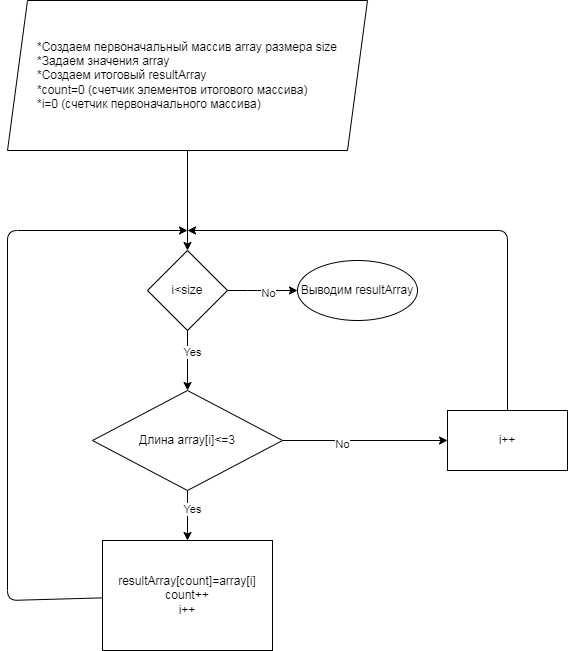

The diagram above was exported from draw.io. Its source (the exported page's mxGraphModel, read from the mxfile embedded in the PNG):
<mxGraphModel dx="1185" dy="505" grid="1" gridSize="10" guides="1" tooltips="1" connect="1" arrows="1" fold="1" page="1" pageScale="1" pageWidth="827" pageHeight="1169" math="0" shadow="0">
  <root>
    <mxCell id="0" />
    <mxCell id="1" parent="0" />
    <mxCell id="6" value="" style="edgeStyle=none;html=1;" edge="1" parent="1" source="2" target="5">
      <mxGeometry relative="1" as="geometry" />
    </mxCell>
    <mxCell id="2" value="&lt;div style=&quot;text-align: justify&quot;&gt;&lt;span&gt;*Создаем первоначальный массив array размера size&lt;/span&gt;&lt;/div&gt;&lt;div style=&quot;text-align: justify&quot;&gt;&lt;span&gt;*Задаем значения array&lt;/span&gt;&lt;/div&gt;&lt;div style=&quot;text-align: justify&quot;&gt;&lt;span&gt;*Создаем итоговый resultArray&lt;/span&gt;&lt;/div&gt;&lt;div style=&quot;text-align: justify&quot;&gt;&lt;span&gt;*count=0 (счетчик элементов итогового массива)&lt;/span&gt;&lt;/div&gt;&lt;div style=&quot;text-align: justify&quot;&gt;&lt;span&gt;*i=0 (счетчик первоначального массива)&lt;/span&gt;&lt;/div&gt;" style="shape=parallelogram;perimeter=parallelogramPerimeter;whiteSpace=wrap;html=1;fixedSize=1;" vertex="1" parent="1">
      <mxGeometry x="40" y="20" width="360" height="150" as="geometry" />
    </mxCell>
    <mxCell id="11" value="" style="edgeStyle=none;html=1;" edge="1" parent="1" source="5" target="10">
      <mxGeometry relative="1" as="geometry" />
    </mxCell>
    <mxCell id="12" value="Yes" style="edgeLabel;html=1;align=center;verticalAlign=middle;resizable=0;points=[];" vertex="1" connectable="0" parent="11">
      <mxGeometry x="-0.2857" y="4" relative="1" as="geometry">
        <mxPoint as="offset" />
      </mxGeometry>
    </mxCell>
    <mxCell id="22" value="" style="edgeStyle=none;html=1;" edge="1" parent="1" source="5" target="21">
      <mxGeometry relative="1" as="geometry">
        <Array as="points">
          <mxPoint x="290" y="310" />
        </Array>
      </mxGeometry>
    </mxCell>
    <mxCell id="24" value="No" style="edgeLabel;html=1;align=center;verticalAlign=middle;resizable=0;points=[];" vertex="1" connectable="0" parent="22">
      <mxGeometry x="0.1429" y="-2" relative="1" as="geometry">
        <mxPoint as="offset" />
      </mxGeometry>
    </mxCell>
    <mxCell id="5" value="i&amp;lt;size" style="rhombus;whiteSpace=wrap;html=1;" vertex="1" parent="1">
      <mxGeometry x="180" y="270" width="80" height="80" as="geometry" />
    </mxCell>
    <mxCell id="14" value="" style="edgeStyle=none;html=1;" edge="1" parent="1" source="10" target="13">
      <mxGeometry relative="1" as="geometry" />
    </mxCell>
    <mxCell id="16" value="Yes" style="edgeLabel;html=1;align=center;verticalAlign=middle;resizable=0;points=[];" vertex="1" connectable="0" parent="14">
      <mxGeometry x="-0.3" y="4" relative="1" as="geometry">
        <mxPoint as="offset" />
      </mxGeometry>
    </mxCell>
    <mxCell id="18" value="" style="edgeStyle=none;html=1;" edge="1" parent="1" source="10" target="17">
      <mxGeometry relative="1" as="geometry" />
    </mxCell>
    <mxCell id="19" value="No" style="edgeLabel;html=1;align=center;verticalAlign=middle;resizable=0;points=[];" vertex="1" connectable="0" parent="18">
      <mxGeometry x="-0.287" y="-3" relative="1" as="geometry">
        <mxPoint as="offset" />
      </mxGeometry>
    </mxCell>
    <mxCell id="10" value="Длина array[i]&amp;lt;=3" style="rhombus;whiteSpace=wrap;html=1;" vertex="1" parent="1">
      <mxGeometry x="125" y="410" width="190" height="100" as="geometry" />
    </mxCell>
    <mxCell id="15" style="edgeStyle=none;html=1;" edge="1" parent="1" source="13">
      <mxGeometry relative="1" as="geometry">
        <mxPoint x="220" y="250" as="targetPoint" />
        <Array as="points">
          <mxPoint x="40" y="620" />
          <mxPoint x="40" y="250" />
        </Array>
      </mxGeometry>
    </mxCell>
    <mxCell id="13" value="resultArray[count]=array[i]&lt;br&gt;count++&lt;br&gt;i++" style="whiteSpace=wrap;html=1;" vertex="1" parent="1">
      <mxGeometry x="135" y="560" width="170" height="110" as="geometry" />
    </mxCell>
    <mxCell id="20" style="edgeStyle=none;html=1;" edge="1" parent="1" source="17">
      <mxGeometry relative="1" as="geometry">
        <mxPoint x="220" y="250" as="targetPoint" />
        <Array as="points">
          <mxPoint x="540" y="250" />
        </Array>
      </mxGeometry>
    </mxCell>
    <mxCell id="17" value="i++" style="whiteSpace=wrap;html=1;" vertex="1" parent="1">
      <mxGeometry x="480" y="430" width="120" height="60" as="geometry" />
    </mxCell>
    <mxCell id="21" value="&lt;span&gt;Выводим resultArray&lt;/span&gt;" style="ellipse;whiteSpace=wrap;html=1;" vertex="1" parent="1">
      <mxGeometry x="330" y="280" width="120" height="60" as="geometry" />
    </mxCell>
  </root>
</mxGraphModel>